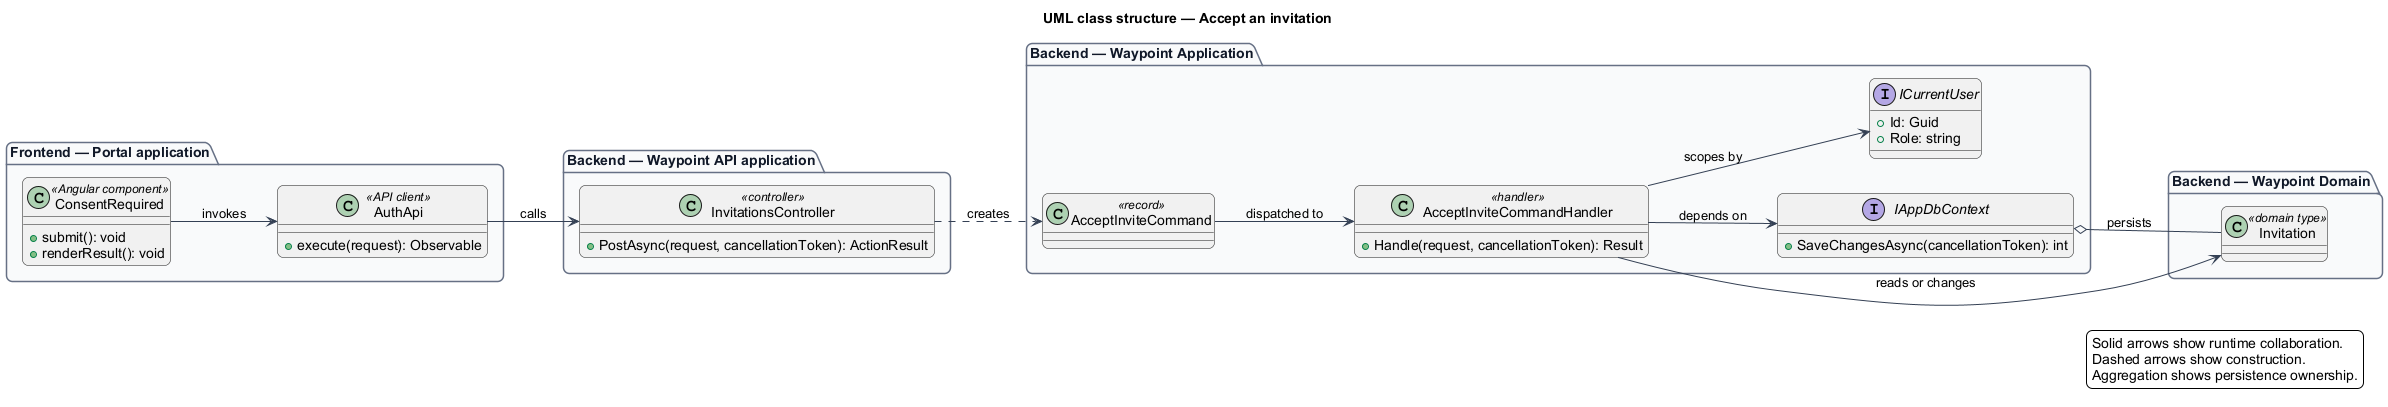

The diagram above was rendered by PlantUML. Its source (embedded in the PNG):
@startuml
left to right direction
title UML class structure — Accept an invitation
skinparam backgroundColor #FFFFFF
skinparam shadowing false
skinparam roundcorner 12
skinparam defaultFontName Arial
skinparam ArrowColor #344054
skinparam rectangle {
  BorderColor #344054
  FontColor #101828
}
skinparam package {
  BorderColor #667085
  FontColor #101828
  BackgroundColor #F9FAFB
}
package "Frontend — Portal application" {
  class "ConsentRequired" as page_ConsentRequired <<Angular component>> {
    +submit(): void
    +renderResult(): void
  }
  class "AuthApi" as client_AuthApi <<API client>> {
    +execute(request): Observable
  }
}
package "Backend — Waypoint API application" {
  class "InvitationsController" as controller_InvitationsController <<controller>> {
    +PostAsync(request, cancellationToken): ActionResult
  }
}
package "Backend — Waypoint Application" {
  class "AcceptInviteCommand" as request_AcceptInviteCommand <<record>>
  class "AcceptInviteCommandHandler" as handler_AcceptInviteCommandHandler <<handler>> {
    +Handle(request, cancellationToken): Result
  }
  interface IAppDbContext {
    +SaveChangesAsync(cancellationToken): int
  }
  interface ICurrentUser {
    +Id: Guid
    +Role: string
  }
}
package "Backend — Waypoint Domain" {
  class "Invitation" as entity_Invitation <<domain type>>
}
page_ConsentRequired --> client_AuthApi : invokes
client_AuthApi --> controller_InvitationsController : calls
controller_InvitationsController ..> request_AcceptInviteCommand : creates
request_AcceptInviteCommand --> handler_AcceptInviteCommandHandler : dispatched to
handler_AcceptInviteCommandHandler --> IAppDbContext : depends on
handler_AcceptInviteCommandHandler --> ICurrentUser : scopes by
handler_AcceptInviteCommandHandler --> entity_Invitation : reads or changes
IAppDbContext o-- entity_Invitation : persists
legend right
  Solid arrows show runtime collaboration.
  Dashed arrows show construction.
  Aggregation shows persistence ownership.
endlegend
@enduml